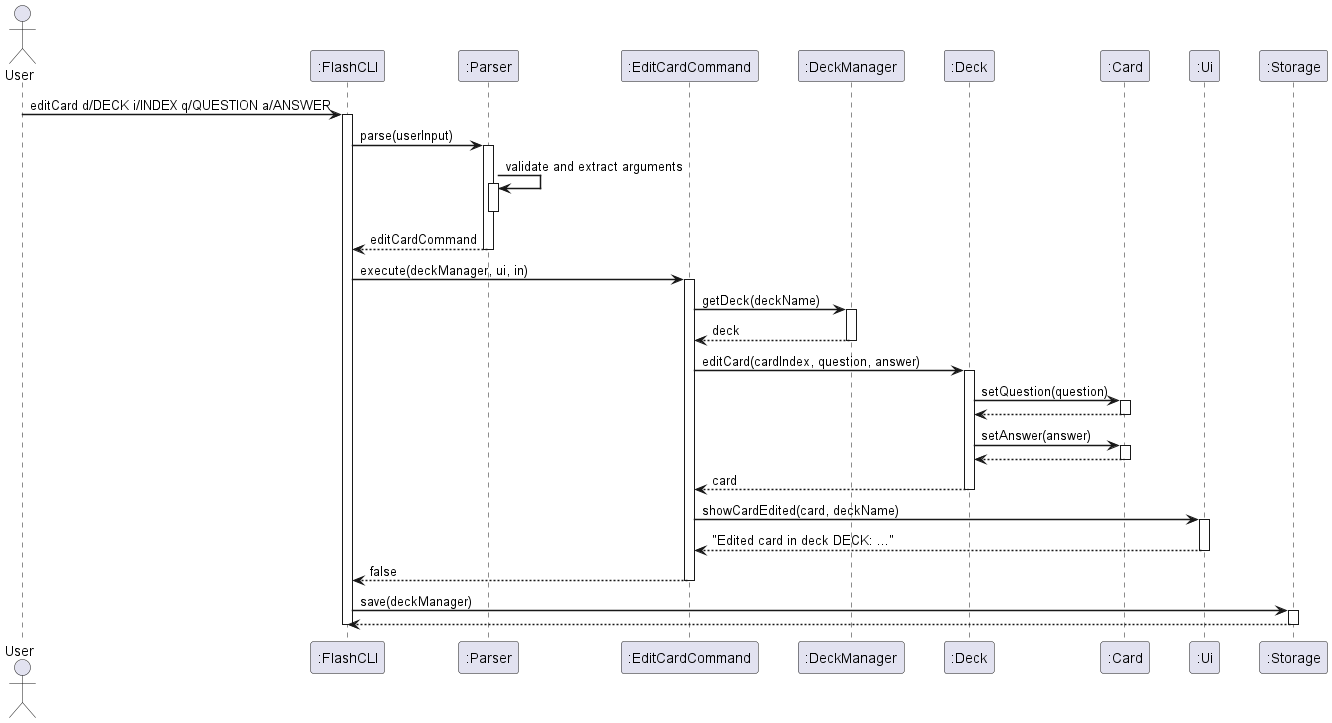

The diagram above was rendered by PlantUML. Its source (embedded in the PNG):
@startuml
skinparam sequenceArrowThickness 1.5
skinparam SequenceBoxBorderColor Black
skinparam ParticipantPadding 15
skinparam sequenceGroupBorderThickness 1.5


actor User
participant ":FlashCLI" as FlashCLI
participant ":Parser" as Parser
participant ":EditCardCommand" as EditCardCommand
participant ":DeckManager" as DeckManager
participant ":Deck" as Deck
participant ":Card" as Card
participant ":Ui" as Ui
participant ":Storage" as Storage

User -> FlashCLI : editCard d/DECK i/INDEX q/QUESTION a/ANSWER
activate FlashCLI

FlashCLI -> Parser : parse(userInput)
activate Parser
Parser -> Parser : validate and extract arguments
activate Parser
deactivate Parser
Parser --> FlashCLI : editCardCommand
deactivate Parser

FlashCLI -> EditCardCommand : execute(deckManager, ui, in)
activate EditCardCommand

EditCardCommand -> DeckManager : getDeck(deckName)
activate DeckManager
DeckManager --> EditCardCommand : deck
deactivate DeckManager

EditCardCommand -> Deck : editCard(cardIndex, question, answer)
activate Deck

Deck -> Card : setQuestion(question)
activate Card
Card --> Deck
deactivate Card

Deck -> Card : setAnswer(answer)
activate Card
Card --> Deck
deactivate Card

Deck --> EditCardCommand : card
deactivate Deck

EditCardCommand -> Ui : showCardEdited(card, deckName)
activate Ui
Ui --> EditCardCommand : "Edited card in deck DECK: ..."
deactivate Ui

EditCardCommand --> FlashCLI : false
deactivate EditCardCommand

FlashCLI -> Storage : save(deckManager)
activate Storage
Storage --> FlashCLI
deactivate Storage

deactivate FlashCLI

@enduml